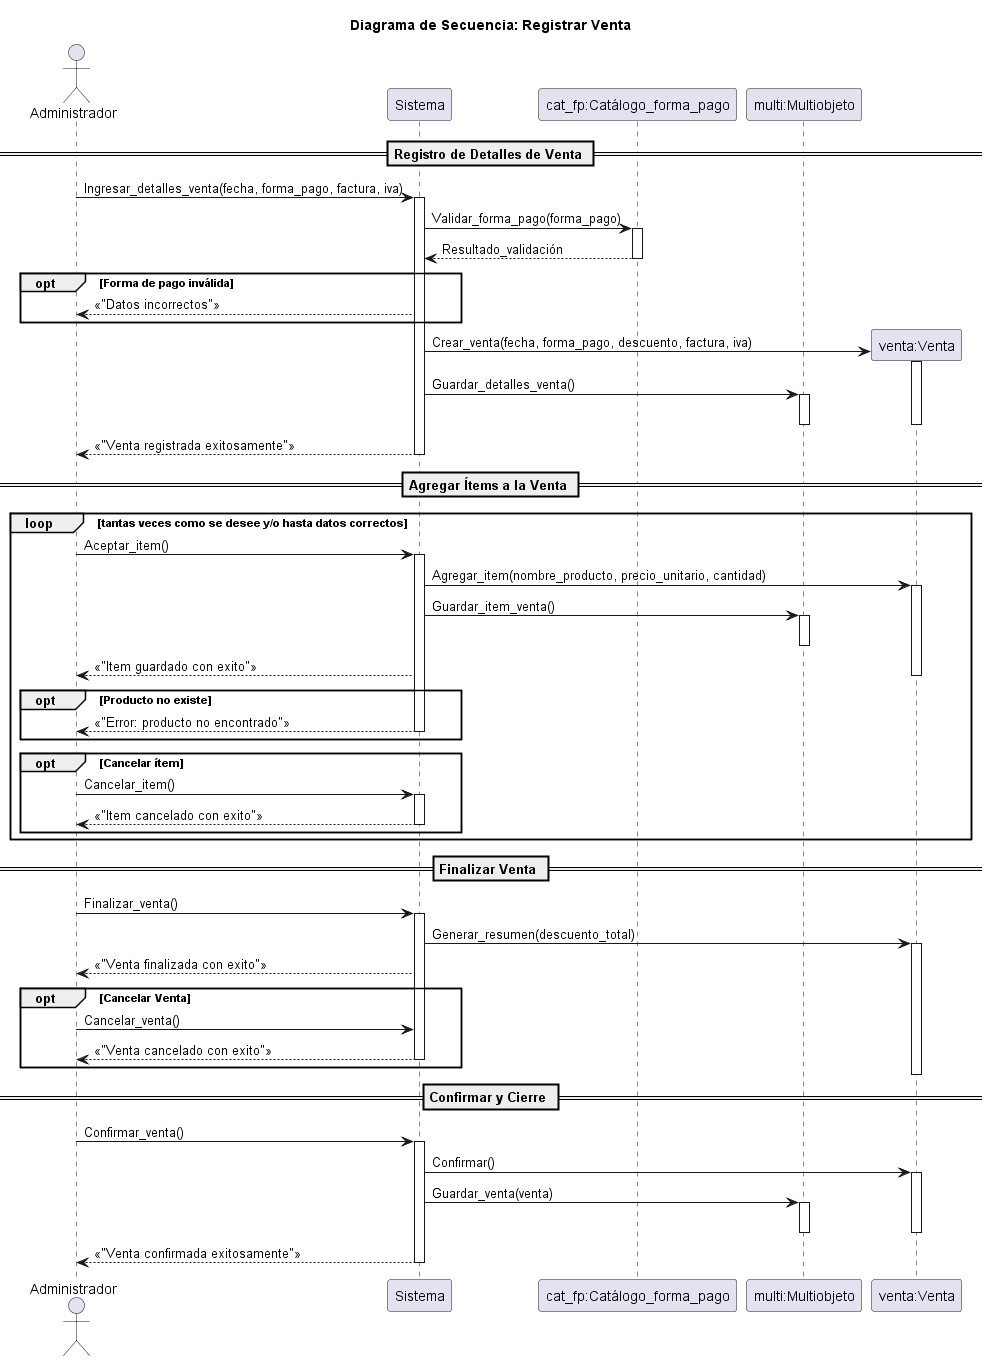

The diagram above was rendered by PlantUML. Its source (embedded in the PNG):
@startuml venta

title Diagrama de Secuencia: Registrar Venta

actor Administrador
participant Sistema
participant "cat_fp:Catálogo_forma_pago" as Cat_fp
participant "multi:Multiobjeto" as MULT

== Registro de Detalles de Venta ==
Administrador -> Sistema: Ingresar_detalles_venta(fecha, forma_pago, factura, iva)
activate Sistema
Sistema -> Cat_fp: Validar_forma_pago(forma_pago)
activate Cat_fp
Cat_fp --> Sistema: Resultado_validación
deactivate Cat_fp

opt Forma de pago inválida
    Sistema --> Administrador: <<"Datos incorrectos">>
end

create "venta:Venta" as V
Sistema -> V: Crear_venta(fecha, forma_pago, descuento, factura, iva)
activate V
Sistema -> MULT: Guardar_detalles_venta()
activate MULT
deactivate MULT
deactivate V
Sistema --> Administrador: <<"Venta registrada exitosamente">>
deactivate Sistema

== Agregar Ítems a la Venta ==
loop tantas veces como se desee y/o hasta datos correctos
    
    Administrador -> Sistema: Aceptar_item()
    activate Sistema
    Sistema -> V: Agregar_item(nombre_producto, precio_unitario, cantidad)
    activate V
    Sistema -> MULT: Guardar_item_venta()
    activate MULT
    deactivate MULT
    Sistema --> Administrador: <<"Item guardado con exito">>
    deactivate V
    
    opt Producto no existe 
        Sistema --> Administrador: <<"Error: producto no encontrado">>
        deactivate Sistema
    end

    opt Cancelar ítem
        Administrador -> Sistema: Cancelar_item()
        activate Sistema
        Sistema --> Administrador: <<"Item cancelado con exito">>
         deactivate Sistema
    end
end

== Finalizar Venta ==
Administrador -> Sistema: Finalizar_venta()
activate Sistema
Sistema -> V: Generar_resumen(descuento_total)
activate V
Sistema --> Administrador: <<"Venta finalizada con exito">>

opt Cancelar Venta
    Administrador -> Sistema: Cancelar_venta()
    Sistema --> Administrador: <<"Venta cancelado con exito">>
    deactivate Sistema
end
deactivate V

== Confirmar y Cierre ==
Administrador -> Sistema: Confirmar_venta()
activate Sistema
Sistema -> V: Confirmar()
activate V
Sistema -> MULT: Guardar_venta(venta)
activate MULT
deactivate MULT
deactivate V
Sistema --> Administrador: <<"Venta confirmada exitosamente">>
deactivate Sistema

@enduml